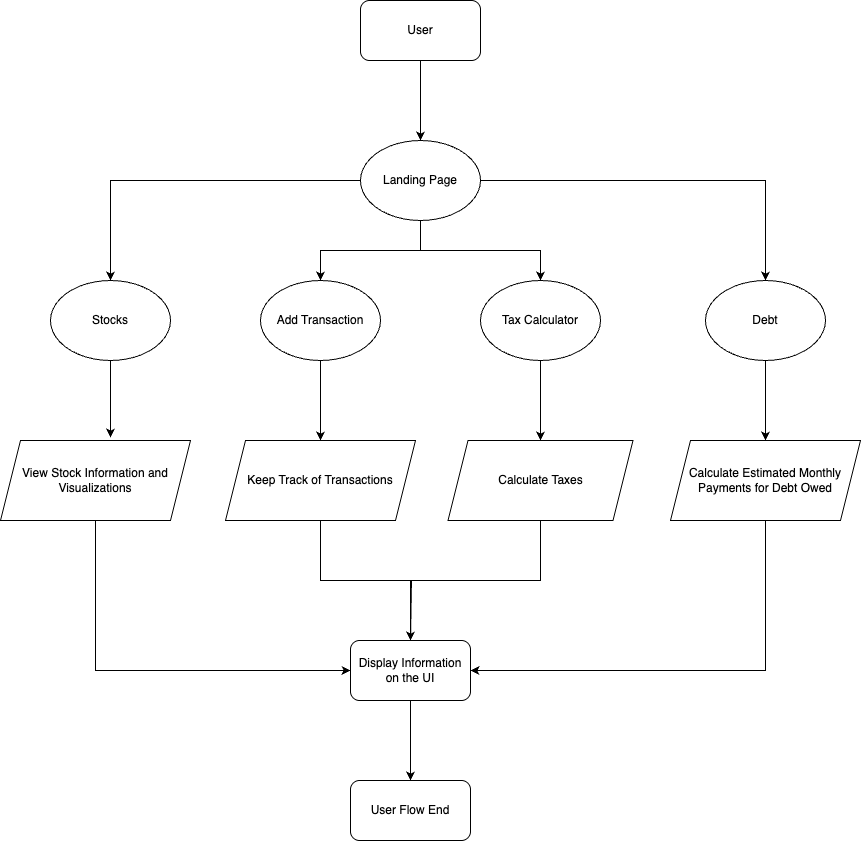

The diagram above was exported from draw.io. Its source (the exported page's mxGraphModel, read from the mxfile embedded in the PNG):
<mxGraphModel dx="2092" dy="819" grid="1" gridSize="10" guides="1" tooltips="1" connect="1" arrows="1" fold="1" page="1" pageScale="1" pageWidth="850" pageHeight="1100" math="0" shadow="0">
  <root>
    <mxCell id="0" />
    <mxCell id="1" parent="0" />
    <mxCell id="mBngkzvWIbHHuTZBpI-j-4" style="edgeStyle=orthogonalEdgeStyle;rounded=0;orthogonalLoop=1;jettySize=auto;html=1;exitX=0.5;exitY=1;exitDx=0;exitDy=0;entryX=0.5;entryY=0;entryDx=0;entryDy=0;" edge="1" parent="1" source="mBngkzvWIbHHuTZBpI-j-2" target="mBngkzvWIbHHuTZBpI-j-3">
      <mxGeometry relative="1" as="geometry" />
    </mxCell>
    <mxCell id="mBngkzvWIbHHuTZBpI-j-2" value="&lt;font style=&quot;font-size: 12px;&quot;&gt;User&lt;/font&gt;" style="rounded=1;whiteSpace=wrap;html=1;" vertex="1" parent="1">
      <mxGeometry x="350" y="80" width="120" height="60" as="geometry" />
    </mxCell>
    <mxCell id="mBngkzvWIbHHuTZBpI-j-9" style="edgeStyle=orthogonalEdgeStyle;rounded=0;orthogonalLoop=1;jettySize=auto;html=1;exitX=0;exitY=0.5;exitDx=0;exitDy=0;entryX=0.5;entryY=0;entryDx=0;entryDy=0;" edge="1" parent="1" source="mBngkzvWIbHHuTZBpI-j-3" target="mBngkzvWIbHHuTZBpI-j-5">
      <mxGeometry relative="1" as="geometry" />
    </mxCell>
    <mxCell id="mBngkzvWIbHHuTZBpI-j-10" style="edgeStyle=orthogonalEdgeStyle;rounded=0;orthogonalLoop=1;jettySize=auto;html=1;exitX=0.5;exitY=1;exitDx=0;exitDy=0;entryX=0.5;entryY=0;entryDx=0;entryDy=0;" edge="1" parent="1" source="mBngkzvWIbHHuTZBpI-j-3" target="mBngkzvWIbHHuTZBpI-j-6">
      <mxGeometry relative="1" as="geometry" />
    </mxCell>
    <mxCell id="mBngkzvWIbHHuTZBpI-j-11" style="edgeStyle=orthogonalEdgeStyle;rounded=0;orthogonalLoop=1;jettySize=auto;html=1;exitX=0.5;exitY=1;exitDx=0;exitDy=0;entryX=0.5;entryY=0;entryDx=0;entryDy=0;" edge="1" parent="1" source="mBngkzvWIbHHuTZBpI-j-3" target="mBngkzvWIbHHuTZBpI-j-7">
      <mxGeometry relative="1" as="geometry" />
    </mxCell>
    <mxCell id="mBngkzvWIbHHuTZBpI-j-12" style="edgeStyle=orthogonalEdgeStyle;rounded=0;orthogonalLoop=1;jettySize=auto;html=1;exitX=1;exitY=0.5;exitDx=0;exitDy=0;entryX=0.5;entryY=0;entryDx=0;entryDy=0;" edge="1" parent="1" source="mBngkzvWIbHHuTZBpI-j-3" target="mBngkzvWIbHHuTZBpI-j-8">
      <mxGeometry relative="1" as="geometry" />
    </mxCell>
    <mxCell id="mBngkzvWIbHHuTZBpI-j-3" value="&lt;font style=&quot;font-size: 12px;&quot;&gt;Landing Page&lt;/font&gt;" style="ellipse;whiteSpace=wrap;html=1;" vertex="1" parent="1">
      <mxGeometry x="350" y="220" width="120" height="80" as="geometry" />
    </mxCell>
    <mxCell id="mBngkzvWIbHHuTZBpI-j-5" value="&lt;font style=&quot;font-size: 12px;&quot;&gt;Stocks&lt;/font&gt;" style="ellipse;whiteSpace=wrap;html=1;" vertex="1" parent="1">
      <mxGeometry x="40" y="360" width="120" height="80" as="geometry" />
    </mxCell>
    <mxCell id="mBngkzvWIbHHuTZBpI-j-17" style="edgeStyle=orthogonalEdgeStyle;rounded=0;orthogonalLoop=1;jettySize=auto;html=1;exitX=0.5;exitY=1;exitDx=0;exitDy=0;entryX=0.5;entryY=0;entryDx=0;entryDy=0;" edge="1" parent="1" source="mBngkzvWIbHHuTZBpI-j-6" target="mBngkzvWIbHHuTZBpI-j-16">
      <mxGeometry relative="1" as="geometry" />
    </mxCell>
    <mxCell id="mBngkzvWIbHHuTZBpI-j-6" value="&lt;font style=&quot;font-size: 12px;&quot;&gt;Add Transaction&lt;/font&gt;" style="ellipse;whiteSpace=wrap;html=1;" vertex="1" parent="1">
      <mxGeometry x="250" y="360" width="120" height="80" as="geometry" />
    </mxCell>
    <mxCell id="mBngkzvWIbHHuTZBpI-j-19" style="edgeStyle=orthogonalEdgeStyle;rounded=0;orthogonalLoop=1;jettySize=auto;html=1;exitX=0.5;exitY=1;exitDx=0;exitDy=0;entryX=0.5;entryY=0;entryDx=0;entryDy=0;" edge="1" parent="1" source="mBngkzvWIbHHuTZBpI-j-7" target="mBngkzvWIbHHuTZBpI-j-18">
      <mxGeometry relative="1" as="geometry" />
    </mxCell>
    <mxCell id="mBngkzvWIbHHuTZBpI-j-7" value="Tax Calculator" style="ellipse;whiteSpace=wrap;html=1;" vertex="1" parent="1">
      <mxGeometry x="470" y="360" width="120" height="80" as="geometry" />
    </mxCell>
    <mxCell id="mBngkzvWIbHHuTZBpI-j-23" style="edgeStyle=orthogonalEdgeStyle;rounded=0;orthogonalLoop=1;jettySize=auto;html=1;exitX=0.5;exitY=1;exitDx=0;exitDy=0;entryX=0.5;entryY=0;entryDx=0;entryDy=0;" edge="1" parent="1" source="mBngkzvWIbHHuTZBpI-j-8" target="mBngkzvWIbHHuTZBpI-j-20">
      <mxGeometry relative="1" as="geometry" />
    </mxCell>
    <mxCell id="mBngkzvWIbHHuTZBpI-j-8" value="Debt" style="ellipse;whiteSpace=wrap;html=1;" vertex="1" parent="1">
      <mxGeometry x="695" y="360" width="120" height="80" as="geometry" />
    </mxCell>
    <mxCell id="mBngkzvWIbHHuTZBpI-j-27" style="edgeStyle=orthogonalEdgeStyle;rounded=0;orthogonalLoop=1;jettySize=auto;html=1;exitX=0.5;exitY=1;exitDx=0;exitDy=0;entryX=0;entryY=0.5;entryDx=0;entryDy=0;" edge="1" parent="1" source="mBngkzvWIbHHuTZBpI-j-13" target="mBngkzvWIbHHuTZBpI-j-24">
      <mxGeometry relative="1" as="geometry" />
    </mxCell>
    <mxCell id="mBngkzvWIbHHuTZBpI-j-13" value="View Stock Information and Visualizations" style="shape=parallelogram;perimeter=parallelogramPerimeter;whiteSpace=wrap;html=1;fixedSize=1;" vertex="1" parent="1">
      <mxGeometry x="-10" y="520" width="190" height="80" as="geometry" />
    </mxCell>
    <mxCell id="mBngkzvWIbHHuTZBpI-j-28" style="edgeStyle=orthogonalEdgeStyle;rounded=0;orthogonalLoop=1;jettySize=auto;html=1;exitX=0.5;exitY=1;exitDx=0;exitDy=0;entryX=0.5;entryY=0;entryDx=0;entryDy=0;" edge="1" parent="1" source="mBngkzvWIbHHuTZBpI-j-16" target="mBngkzvWIbHHuTZBpI-j-24">
      <mxGeometry relative="1" as="geometry" />
    </mxCell>
    <mxCell id="mBngkzvWIbHHuTZBpI-j-16" value="Keep Track of Transactions" style="shape=parallelogram;perimeter=parallelogramPerimeter;whiteSpace=wrap;html=1;fixedSize=1;" vertex="1" parent="1">
      <mxGeometry x="215" y="520" width="190" height="80" as="geometry" />
    </mxCell>
    <mxCell id="mBngkzvWIbHHuTZBpI-j-29" style="edgeStyle=orthogonalEdgeStyle;rounded=0;orthogonalLoop=1;jettySize=auto;html=1;exitX=0.5;exitY=1;exitDx=0;exitDy=0;" edge="1" parent="1" source="mBngkzvWIbHHuTZBpI-j-18">
      <mxGeometry relative="1" as="geometry">
        <mxPoint x="400" y="720" as="targetPoint" />
        <Array as="points">
          <mxPoint x="530" y="660" />
          <mxPoint x="401" y="660" />
        </Array>
      </mxGeometry>
    </mxCell>
    <mxCell id="mBngkzvWIbHHuTZBpI-j-18" value="Calculate Taxes" style="shape=parallelogram;perimeter=parallelogramPerimeter;whiteSpace=wrap;html=1;fixedSize=1;" vertex="1" parent="1">
      <mxGeometry x="437.5" y="520" width="185" height="80" as="geometry" />
    </mxCell>
    <mxCell id="mBngkzvWIbHHuTZBpI-j-30" style="edgeStyle=orthogonalEdgeStyle;rounded=0;orthogonalLoop=1;jettySize=auto;html=1;exitX=0.5;exitY=1;exitDx=0;exitDy=0;entryX=1;entryY=0.5;entryDx=0;entryDy=0;" edge="1" parent="1" source="mBngkzvWIbHHuTZBpI-j-20" target="mBngkzvWIbHHuTZBpI-j-24">
      <mxGeometry relative="1" as="geometry" />
    </mxCell>
    <mxCell id="mBngkzvWIbHHuTZBpI-j-20" value="Calculate Estimated Monthly Payments for Debt Owed" style="shape=parallelogram;perimeter=parallelogramPerimeter;whiteSpace=wrap;html=1;fixedSize=1;" vertex="1" parent="1">
      <mxGeometry x="660" y="520" width="190" height="80" as="geometry" />
    </mxCell>
    <mxCell id="mBngkzvWIbHHuTZBpI-j-33" style="edgeStyle=orthogonalEdgeStyle;rounded=0;orthogonalLoop=1;jettySize=auto;html=1;exitX=0.5;exitY=1;exitDx=0;exitDy=0;entryX=0.5;entryY=0;entryDx=0;entryDy=0;" edge="1" parent="1" source="mBngkzvWIbHHuTZBpI-j-24" target="mBngkzvWIbHHuTZBpI-j-32">
      <mxGeometry relative="1" as="geometry" />
    </mxCell>
    <mxCell id="mBngkzvWIbHHuTZBpI-j-24" value="Display Information on the UI" style="rounded=1;whiteSpace=wrap;html=1;" vertex="1" parent="1">
      <mxGeometry x="340" y="720" width="120" height="60" as="geometry" />
    </mxCell>
    <mxCell id="mBngkzvWIbHHuTZBpI-j-26" style="edgeStyle=orthogonalEdgeStyle;rounded=0;orthogonalLoop=1;jettySize=auto;html=1;exitX=0.5;exitY=1;exitDx=0;exitDy=0;entryX=0.579;entryY=-0.037;entryDx=0;entryDy=0;entryPerimeter=0;" edge="1" parent="1" source="mBngkzvWIbHHuTZBpI-j-5" target="mBngkzvWIbHHuTZBpI-j-13">
      <mxGeometry relative="1" as="geometry" />
    </mxCell>
    <mxCell id="mBngkzvWIbHHuTZBpI-j-32" value="&lt;font style=&quot;font-size: 12px;&quot;&gt;User Flow End&lt;/font&gt;" style="rounded=1;whiteSpace=wrap;html=1;" vertex="1" parent="1">
      <mxGeometry x="340" y="860" width="120" height="60" as="geometry" />
    </mxCell>
  </root>
</mxGraphModel>